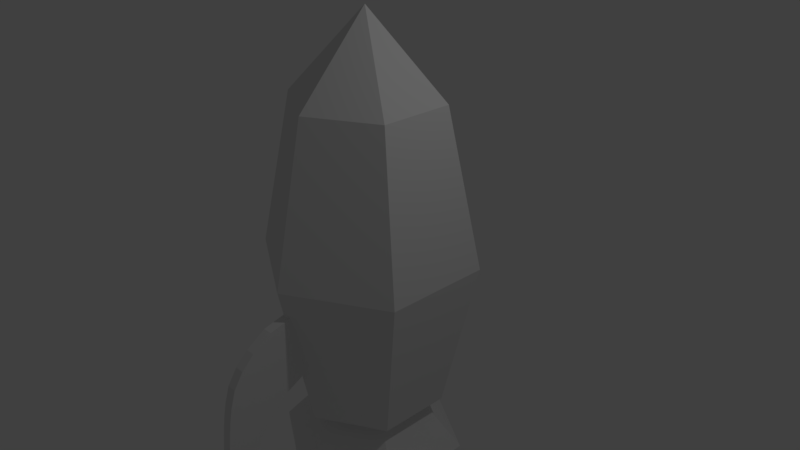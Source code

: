 # Source: rocket3.blend  (saved by Blender 2.78.0; exported with 4.5.12 LTS)
import bpy
from mathutils import Matrix  # noqa: F401  (used for matrix-valued properties, if any)

bpy.ops.wm.read_factory_settings(use_empty=True)
scene = bpy.context.scene
scene.name = 'Scene'

# ---- collections
col_collection_1 = bpy.data.collections.new('Collection 1'); scene.collection.children.link(col_collection_1)

# ---- world
world_world = bpy.data.worlds.new('World'); scene.world = world_world
world_world.color = (0.05088, 0.05088, 0.05088)
world_world.use_sun_shadow = False
world_world.sun_shadow_jitter_overblur = 0.0
world_world.cycles.sampling_method = 'MANUAL'

# ---- cameras
cam_camera = bpy.data.cameras.new('Camera')
cam_camera.clip_end = 100.0
cam_camera.lens = 35.0
cam_camera.sensor_width = 32.0
cam_camera.sensor_height = 18.0
cam_camera.ortho_scale = 7.314
cam_camera.dof.focus_distance = 0.0
cam_camera.dof.aperture_fstop = 128.0

# ---- lights
light_lamp = bpy.data.lights.new('Lamp', 'POINT')
light_lamp.transmission_factor = 0.0
light_lamp.cutoff_distance = 30.0
light_lamp.energy = 100.0
light_lamp.shadow_buffer_clip_start = 1.001
light_lamp.shadow_soft_size = 0.1
light_lamp.shadow_maximum_resolution = 0.006
light_lamp.use_absolute_resolution = True

# ---- meshes
me_cube = bpy.data.meshes.new('Cube')
me_cube.from_pydata([(-0.06488, -1.0, -1.0), (-0.06488, -0.6233, 1.034), (-0.06488, -0.5984, -1.0), (0.06488, -1.0, -1.0), (0.06488, -0.6233, 1.034), (0.06488, -0.5984, -1.0), (-0.06488, -1.0, -0.8), (-0.06488, -0.5828, -0.8), (0.06488, -0.5828, -0.8), (0.06488, -1.0, -0.8), (-0.06488, -1.0, -0.508), (-0.06488, -0.5307, -0.508), (0.06488, -0.5307, -0.508), (0.06488, -1.0, -0.508), (-0.06488, -0.9906, -0.1821), (-0.06488, -0.3895, -0.1821), (0.06488, -0.3895, -0.1821), (0.06488, -0.9906, -0.1821), (-0.06488, -0.9184, 0.3689), (-0.06488, 0.1763, 0.3689), (0.06488, 0.1763, 0.3689), (0.06488, -0.9184, 0.3689), (-0.06488, -0.7893, 0.8107), (-0.06488, 0.8735, 0.5615), (0.06488, 0.8735, 0.5615), (0.06488, -0.7893, 0.8107), (-0.06488, 0.5223, 0.5224), (0.06488, 0.5223, 0.5224), (0.06488, -0.8734, 0.5677), (-0.06488, -0.8734, 0.5677), (-0.06488, -0.1504, 0.1244), (0.06488, -0.1504, 0.1244), (0.06488, -0.9592, 0.1107), (-0.06488, -0.9592, 0.1107), (-0.06488, -0.4047, 1.219), (0.06488, -0.4047, 1.219), (-0.06488, -0.06384, 1.414), (0.06488, -0.06384, 1.414), (-0.06488, 0.3826, 1.512), (-0.06488, 0.8832, 1.547), (0.06488, 0.8832, 1.547), (0.06488, 0.3826, 1.512)], [], [(25, 4, 1, 22), (2, 5, 3, 0), (3, 9, 6, 0), (2, 7, 8, 5), (9, 13, 10, 6), (7, 11, 12, 8), (13, 17, 14, 10), (11, 15, 16, 12), (32, 21, 18, 33), (30, 19, 20, 31), (28, 25, 22, 29), (26, 23, 24, 27), (19, 26, 27, 20), (21, 28, 29, 18), (15, 30, 31, 16), (24, 40, 41, 37, 35, 4, 25, 28, 21, 32, 17, 13, 9, 3, 5, 8, 12, 16, 31, 20, 27), (17, 32, 33, 14), (1, 4, 35, 34), (1, 34, 36, 38, 39, 23, 26, 19, 30, 15, 11, 7, 2, 0, 6, 10, 14, 33, 18, 29, 22), (34, 35, 37, 36), (23, 39, 40, 24), (40, 39, 38, 41), (36, 37, 41, 38)])
me_cube.use_remesh_preserve_volume = False
me_cube.use_remesh_preserve_attributes = False
me_cube.use_mirror_vertex_groups = False
me_cube.update()
me_cylinder = bpy.data.meshes.new('Cylinder')
me_cylinder.from_pydata([(0.0, 1.0, -2.082), (0.0, 1.0, 2.1), (0.866, 0.5, -2.082), (0.866, 0.5, 2.1), (0.866, -0.5, -2.082), (0.866, -0.5, 2.1), (-8.742e-08, -1.0, -2.082), (-8.742e-08, -1.0, 2.1), (-0.866, -0.5, -2.082), (-0.866, -0.5, 2.1), (-0.866, 0.5, -2.082), (-0.866, 0.5, 2.1), (1.13e-08, 1.451, 0.0), (1.257, 0.7257, 0.0), (1.257, -0.7257, 0.0), (-1.156e-07, -1.451, 0.0), (-1.257, -0.7257, 0.0), (-1.257, 0.7257, 0.0), (0.0, -9.934e-09, 3.192), (-7.008e-09, 0.6473, -2.082), (0.5606, 0.3236, -2.082), (0.5606, -0.3236, -2.082), (-6.359e-08, -0.6473, -2.082), (-0.5606, -0.3236, -2.082), (-0.5606, 0.3236, -2.082), (1.445e-07, 1.286, -2.835), (1.114, 0.643, -2.835), (1.114, -0.643, -2.835), (3.207e-08, -1.286, -2.835), (-1.114, -0.643, -2.835), (-1.114, 0.643, -2.835), (1.179, 0.4354, -0.4164), (0.9442, 0.3, -1.665), (0.9442, -0.3, -1.665), (1.179, -0.4354, -0.4164)], [], [(12, 1, 3, 13), (13, 3, 5, 14), (14, 5, 7, 15), (15, 7, 9, 16), (21, 22, 28, 27), (16, 9, 11, 17), (17, 11, 1, 12), (10, 0, 19, 24), (10, 17, 12, 0), (8, 16, 17, 10), (6, 15, 16, 8), (4, 14, 15, 6), (2, 13, 31, 32), (0, 12, 13, 2), (3, 1, 18), (1, 11, 18), (11, 9, 18), (9, 7, 18), (7, 5, 18), (5, 3, 18), (6, 8, 23, 22), (2, 4, 21, 20), (8, 10, 24, 23), (0, 2, 20, 19), (4, 6, 22, 21), (25, 26, 27, 28, 29, 30), (19, 20, 26, 25), (24, 19, 25, 30), (22, 23, 29, 28), (20, 21, 27, 26), (23, 24, 30, 29), (32, 31, 34, 33), (14, 4, 33, 34), (13, 14, 34, 31), (4, 2, 32, 33)])
me_cylinder.use_remesh_preserve_volume = False
me_cylinder.use_remesh_preserve_attributes = False
me_cylinder.use_mirror_vertex_groups = False
me_cylinder.update()

# ---- objects
ob_cube = bpy.data.objects.new('Cube', me_cube)
ob_cylinder = bpy.data.objects.new('Cylinder', me_cylinder)
ob_lamp = bpy.data.objects.new('Lamp', light_lamp)
ob_camera = bpy.data.objects.new('Camera', cam_camera)

# ---- transforms, parenting, visibility, modifiers, constraints
ob_cube.location = (-4.256e-16, -1.58, -1.738)
ob_cube.scale = (1.0, 0.7767, 0.9149)
ob_cube.lineart.crease_threshold = 0.0
ob_cylinder.location = (0.0, 0.0, 0.0)
ob_cylinder.lineart.crease_threshold = 0.0
ob_lamp.location = (4.076, 1.005, 5.904)
ob_lamp.rotation_euler = (0.6503, 0.05522, 1.866)
ob_lamp.lock_rotations_4d = False
ob_lamp.empty_display_type = 'ARROWS'
ob_lamp.color = (0.0, 0.0, 0.0, 0.0)
ob_lamp.lineart.crease_threshold = 0.0
ob_camera.location = (7.481, -6.508, 5.344)
ob_camera.rotation_euler = (1.109, 0.0, 0.8149)
ob_camera.lock_rotations_4d = False
ob_camera.empty_display_type = 'ARROWS'
ob_camera.color = (0.0, 0.0, 0.0, 0.0)
ob_camera.display_type = 'WIRE'
ob_camera.lineart.crease_threshold = 0.0

# ---- collection membership
col_collection_1.objects.link(ob_cube)
col_collection_1.objects.link(ob_cylinder)
col_collection_1.objects.link(ob_lamp)
col_collection_1.objects.link(ob_camera)

# ---- scene / render settings (as saved in the file)
scene.camera = ob_camera
scene.frame_start = 1; scene.frame_end = 250; scene.frame_set(1)
scene.render.engine = 'BLENDER_EEVEE_NEXT'
scene.render.resolution_percentage = 50
scene.render.dither_intensity = 0.0
scene.cycles.use_denoising = False
scene.cycles.samples = 128
scene.cycles.sampling_pattern = 'TABULATED_SOBOL'
scene.cycles.light_sampling_threshold = 0.0
scene.cycles.use_adaptive_sampling = False
scene.cycles.use_light_tree = False
scene.cycles.blur_glossy = 0.0
scene.cycles.sample_clamp_indirect = 0.0
scene.view_settings.view_transform = 'Standard'
bpy.context.view_layer.update()
